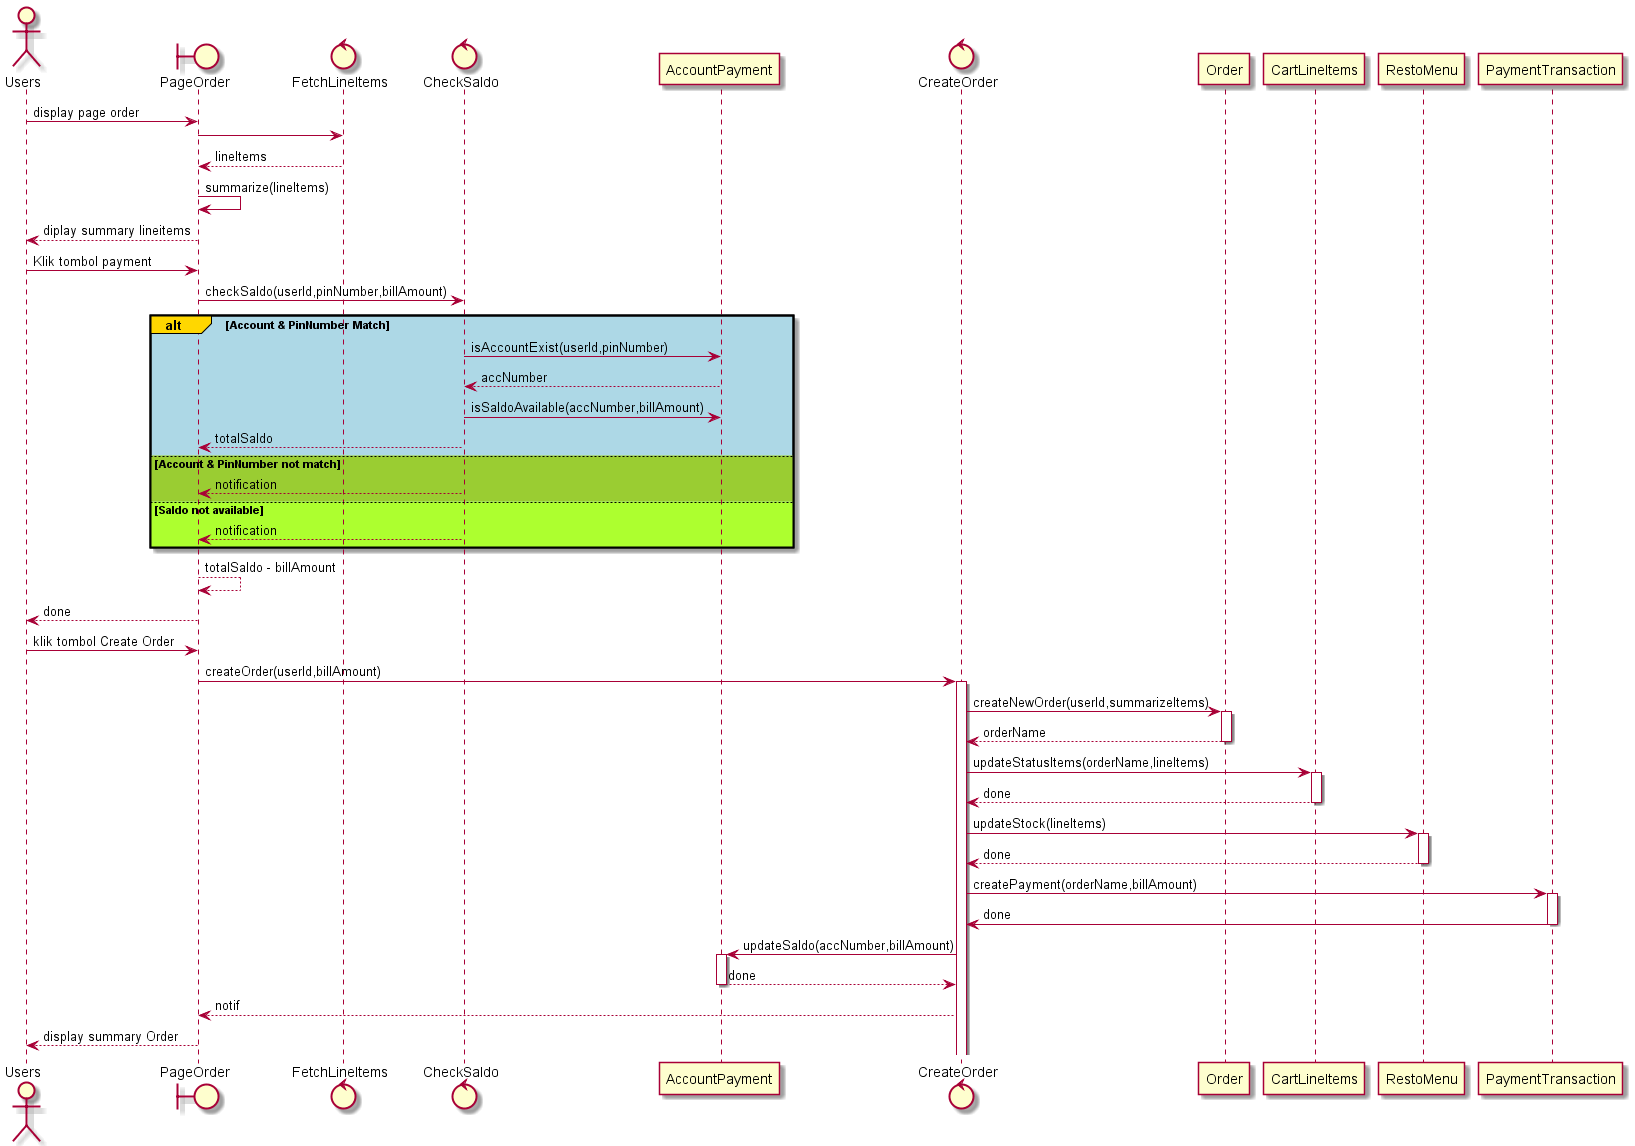

The diagram above was rendered by PlantUML. Its source (embedded in the PNG):
@startuml CreateOrderRestoFood
actor Users
boundary PageOrder
control FetchLineItems
control CheckSaldo
participant AccountPayment
control CreateOrder
participant Order
participant CartLineItems
participant RestoMenu
participant PaymentTransaction


Users -> PageOrder :display page order
PageOrder -> FetchLineItems
return lineItems
PageOrder -> PageOrder : summarize(lineItems)
PageOrder --> Users : diplay summary lineitems
Users -> PageOrder : Klik tombol payment
PageOrder -> CheckSaldo : checkSaldo(userId,pinNumber,billAmount)
alt#Gold #LightBlue Account & PinNumber Match
    CheckSaldo -> AccountPayment : isAccountExist(userId,pinNumber)
    return accNumber
    CheckSaldo -> AccountPayment : isSaldoAvailable(accNumber,billAmount)
    CheckSaldo --> PageOrder : totalSaldo
else #YellowGreen Account & PinNumber not match
    CheckSaldo --> PageOrder : notification
else #GreenYellow Saldo not available
    CheckSaldo --> PageOrder : notification    
end

PageOrder --> PageOrder : totalSaldo - billAmount
PageOrder --> Users : done
Users -> PageOrder : klik tombol Create Order
PageOrder -> CreateOrder ++: createOrder(userId,billAmount)
CreateOrder -> Order ++: createNewOrder(userId,summarizeItems)
return orderName
CreateOrder -> CartLineItems ++: updateStatusItems(orderName,lineItems)
CartLineItems --> CreateOrder --: done
CreateOrder -> RestoMenu ++: updateStock(lineItems)
RestoMenu --> CreateOrder -- : done
CreateOrder -> PaymentTransaction ++: createPayment(orderName,billAmount)
PaymentTransaction -> CreateOrder --: done
CreateOrder -> AccountPayment ++: updateSaldo(accNumber,billAmount)
AccountPayment --> CreateOrder --: done
CreateOrder --> PageOrder : notif
PageOrder --> Users : display summary Order

@enduml